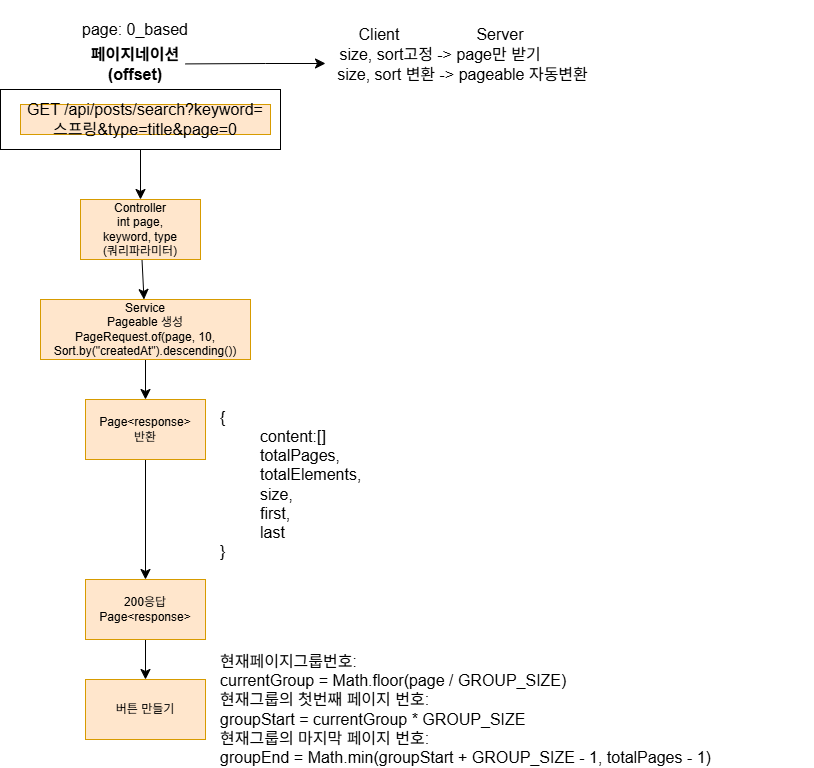

The diagram above was exported from draw.io. Its source (the exported page's mxGraphModel, read from the mxfile embedded in the PNG):
<mxGraphModel dx="1501" dy="758" grid="1" gridSize="10" guides="1" tooltips="1" connect="1" arrows="1" fold="1" page="1" pageScale="1" pageWidth="827" pageHeight="1169" math="0" shadow="0">
  <root>
    <mxCell id="0" />
    <mxCell id="1" parent="0" />
    <mxCell id="C47ju2VarOEhjf8Dd5oE-1" parent="1" style="text;html=1;whiteSpace=wrap;strokeColor=none;fillColor=none;align=center;verticalAlign=middle;rounded=0;fontSize=16;fontStyle=1" value="페이지네이션&lt;br&gt;(offset)" vertex="1">
      <mxGeometry height="30" width="120" x="405" y="280" as="geometry" />
    </mxCell>
    <mxCell id="C47ju2VarOEhjf8Dd5oE-2" edge="1" parent="1" source="C47ju2VarOEhjf8Dd5oE-3" style="edgeStyle=none;curved=1;rounded=0;orthogonalLoop=1;jettySize=auto;html=1;fontSize=12;startSize=8;endSize=8;" target="C47ju2VarOEhjf8Dd5oE-11" value="">
      <mxGeometry relative="1" as="geometry" />
    </mxCell>
    <mxCell id="C47ju2VarOEhjf8Dd5oE-3" parent="1" style="whiteSpace=wrap;html=1;" value="" vertex="1">
      <mxGeometry height="60" width="280" x="330" y="320" as="geometry" />
    </mxCell>
    <mxCell id="C47ju2VarOEhjf8Dd5oE-4" edge="1" parent="1" style="edgeStyle=none;orthogonalLoop=1;jettySize=auto;html=1;rounded=0;fontSize=12;startSize=8;endSize=8;curved=1;" value="">
      <mxGeometry relative="1" width="140" as="geometry">
        <Array as="points">
          <mxPoint x="595" y="294" />
        </Array>
        <mxPoint x="515" y="294.40999999999985" as="sourcePoint" />
        <mxPoint x="655" y="294" as="targetPoint" />
      </mxGeometry>
    </mxCell>
    <mxCell id="C47ju2VarOEhjf8Dd5oE-5" parent="1" style="text;html=1;whiteSpace=wrap;strokeColor=none;fillColor=none;align=center;verticalAlign=middle;rounded=0;fontSize=16;" value="size, sort고정 -&amp;gt; page만 받기" vertex="1">
      <mxGeometry height="30" width="240" x="650" y="270" as="geometry" />
    </mxCell>
    <mxCell id="C47ju2VarOEhjf8Dd5oE-6" parent="1" style="text;html=1;whiteSpace=wrap;strokeColor=none;fillColor=none;align=center;verticalAlign=middle;rounded=0;fontSize=16;" value="size, sort 변환 -&amp;gt; pageable 자동변환" vertex="1">
      <mxGeometry height="30" width="265" x="660" y="290" as="geometry" />
    </mxCell>
    <mxCell id="C47ju2VarOEhjf8Dd5oE-7" parent="1" style="text;html=1;whiteSpace=wrap;strokeColor=none;fillColor=none;align=center;verticalAlign=middle;rounded=0;fontSize=16;" value="Client" vertex="1">
      <mxGeometry height="30" width="60" x="679" y="250" as="geometry" />
    </mxCell>
    <mxCell id="C47ju2VarOEhjf8Dd5oE-8" parent="1" style="text;html=1;whiteSpace=wrap;strokeColor=none;fillColor=none;align=center;verticalAlign=middle;rounded=0;fontSize=16;" value="Server" vertex="1">
      <mxGeometry height="30" width="60" x="800" y="250" as="geometry" />
    </mxCell>
    <mxCell id="C47ju2VarOEhjf8Dd5oE-9" parent="1" style="text;html=1;whiteSpace=wrap;strokeColor=#d79b00;fillColor=#ffe6cc;align=center;verticalAlign=middle;rounded=0;fontSize=16;" value="GET /api/posts/search?keyword=스프링&amp;amp;type=title&amp;amp;page=0" vertex="1">
      <mxGeometry height="30" width="250" x="350" y="335" as="geometry" />
    </mxCell>
    <mxCell id="C47ju2VarOEhjf8Dd5oE-10" edge="1" parent="1" source="C47ju2VarOEhjf8Dd5oE-11" style="edgeStyle=none;curved=1;rounded=0;orthogonalLoop=1;jettySize=auto;html=1;fontSize=12;startSize=8;endSize=8;" target="C47ju2VarOEhjf8Dd5oE-13" value="">
      <mxGeometry relative="1" as="geometry" />
    </mxCell>
    <mxCell id="C47ju2VarOEhjf8Dd5oE-11" parent="1" style="whiteSpace=wrap;html=1;fillColor=#ffe6cc;strokeColor=#d79b00;" value="Controller&lt;br&gt;int page,&lt;div&gt;keyword, type &lt;br&gt;(쿼리파라미터)&lt;/div&gt;" vertex="1">
      <mxGeometry height="60" width="120" x="410" y="430" as="geometry" />
    </mxCell>
    <mxCell id="C47ju2VarOEhjf8Dd5oE-12" edge="1" parent="1" source="C47ju2VarOEhjf8Dd5oE-13" style="edgeStyle=none;curved=1;rounded=0;orthogonalLoop=1;jettySize=auto;html=1;fontSize=12;startSize=8;endSize=8;" target="C47ju2VarOEhjf8Dd5oE-15" value="">
      <mxGeometry relative="1" as="geometry" />
    </mxCell>
    <mxCell id="C47ju2VarOEhjf8Dd5oE-13" parent="1" style="whiteSpace=wrap;html=1;fillColor=#ffe6cc;strokeColor=#d79b00;" value="Service&lt;br&gt;Pageable 생성&lt;div&gt;PageRequest.of(page, 10, Sort.by(&quot;createdAt&quot;).descending())&lt;/div&gt;" vertex="1">
      <mxGeometry height="60" width="210" x="370" y="530" as="geometry" />
    </mxCell>
    <mxCell id="C47ju2VarOEhjf8Dd5oE-14" edge="1" parent="1" source="C47ju2VarOEhjf8Dd5oE-15" style="edgeStyle=none;curved=1;rounded=0;orthogonalLoop=1;jettySize=auto;html=1;fontSize=12;startSize=8;endSize=8;" target="C47ju2VarOEhjf8Dd5oE-18" value="">
      <mxGeometry relative="1" as="geometry" />
    </mxCell>
    <mxCell id="C47ju2VarOEhjf8Dd5oE-15" parent="1" style="whiteSpace=wrap;html=1;fillColor=#ffe6cc;strokeColor=#d79b00;" value="Page&amp;lt;response&amp;gt;&lt;br&gt;반환" vertex="1">
      <mxGeometry height="60" width="120" x="415" y="630" as="geometry" />
    </mxCell>
    <mxCell id="C47ju2VarOEhjf8Dd5oE-16" parent="1" style="text;html=1;whiteSpace=wrap;strokeColor=none;fillColor=none;align=left;verticalAlign=middle;rounded=0;fontSize=16;" value="{&lt;br&gt;&lt;blockquote style=&quot;margin: 0 0 0 40px; border: none; padding: 0px;&quot;&gt;content:[]&lt;br&gt;totalPages,&lt;br&gt;totalElements,&lt;br&gt;size,&lt;br&gt;first,&lt;br&gt;last&lt;/blockquote&gt;}" vertex="1">
      <mxGeometry height="30" width="60" x="547.5" y="700" as="geometry" />
    </mxCell>
    <mxCell id="C47ju2VarOEhjf8Dd5oE-17" edge="1" parent="1" source="C47ju2VarOEhjf8Dd5oE-18" style="edgeStyle=none;curved=1;rounded=0;orthogonalLoop=1;jettySize=auto;html=1;fontSize=12;startSize=8;endSize=8;" target="C47ju2VarOEhjf8Dd5oE-20" value="">
      <mxGeometry relative="1" as="geometry" />
    </mxCell>
    <mxCell id="C47ju2VarOEhjf8Dd5oE-18" parent="1" style="whiteSpace=wrap;html=1;fillColor=#ffe6cc;strokeColor=#d79b00;" value="200응답&lt;br&gt;Page&amp;lt;response&amp;gt;" vertex="1">
      <mxGeometry height="60" width="120" x="415" y="810" as="geometry" />
    </mxCell>
    <mxCell id="C47ju2VarOEhjf8Dd5oE-19" parent="1" style="text;html=1;whiteSpace=wrap;strokeColor=none;fillColor=none;align=center;verticalAlign=middle;rounded=0;fontSize=16;" value="page: 0_based" vertex="1">
      <mxGeometry height="60" width="230" x="350" y="230" as="geometry" />
    </mxCell>
    <mxCell id="C47ju2VarOEhjf8Dd5oE-20" parent="1" style="whiteSpace=wrap;html=1;fillColor=#ffe6cc;strokeColor=#d79b00;" value="버튼 만들기" vertex="1">
      <mxGeometry height="60" width="120" x="415" y="910" as="geometry" />
    </mxCell>
    <mxCell id="C47ju2VarOEhjf8Dd5oE-21" parent="1" style="text;html=1;whiteSpace=wrap;strokeColor=none;fillColor=none;align=left;verticalAlign=middle;rounded=0;fontSize=16;" value="현재페이지그룹번호: &lt;br&gt;currentGroup = Math.floor(page / GROUP_SIZE)&lt;br&gt;현재그룹의 첫번째 페이지 번호: &lt;br&gt;groupStart   = currentGroup * GROUP_SIZE&lt;br&gt;현재그룹의 마지막 페이지 번호: &lt;br&gt;groupEnd     = Math.min(groupStart + GROUP_SIZE - 1, totalPages - 1)" vertex="1">
      <mxGeometry height="30" width="595" x="547.5" y="925" as="geometry" />
    </mxCell>
    <mxCell id="C47ju2VarOEhjf8Dd5oE-22" edge="1" parent="1" source="C47ju2VarOEhjf8Dd5oE-9" style="edgeStyle=none;curved=1;rounded=0;orthogonalLoop=1;jettySize=auto;html=1;exitX=0.75;exitY=1;exitDx=0;exitDy=0;fontSize=12;startSize=8;endSize=8;" target="C47ju2VarOEhjf8Dd5oE-9">
      <mxGeometry relative="1" as="geometry" />
    </mxCell>
  </root>
</mxGraphModel>